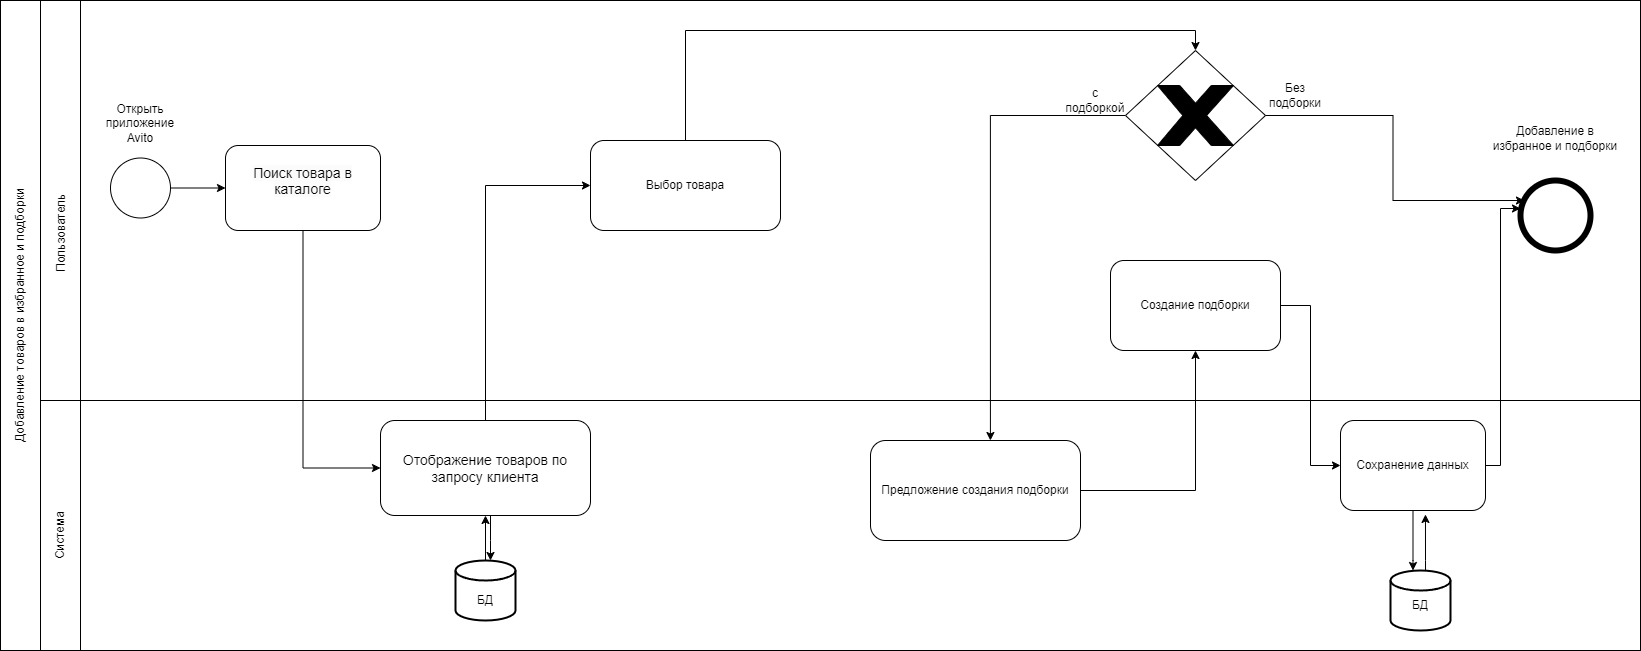

The diagram above was exported from draw.io. Its source (the exported page's mxGraphModel, read from the mxfile embedded in the PNG):
<mxGraphModel dx="1925" dy="3166" grid="1" gridSize="10" guides="1" tooltips="1" connect="1" arrows="1" fold="1" page="1" pageScale="1" pageWidth="827" pageHeight="1169" math="0" shadow="0">
  <root>
    <mxCell id="0" />
    <mxCell id="1" parent="0" />
    <mxCell id="Z16cuhK9gFdG_6a_ukni-32" value="" style="rounded=0;whiteSpace=wrap;html=1;" parent="1" vertex="1">
      <mxGeometry y="-1060" width="1560" height="250" as="geometry" />
    </mxCell>
    <mxCell id="Z16cuhK9gFdG_6a_ukni-33" value="" style="rounded=0;whiteSpace=wrap;html=1;imageAspect=1;" parent="1" vertex="1">
      <mxGeometry y="-1460" width="1560" height="400" as="geometry" />
    </mxCell>
    <mxCell id="Z16cuhK9gFdG_6a_ukni-48" value="" style="edgeStyle=orthogonalEdgeStyle;rounded=0;orthogonalLoop=1;jettySize=auto;html=1;" parent="1" source="Z16cuhK9gFdG_6a_ukni-1" target="Z16cuhK9gFdG_6a_ukni-42" edge="1">
      <mxGeometry relative="1" as="geometry" />
    </mxCell>
    <mxCell id="Z16cuhK9gFdG_6a_ukni-1" value="" style="ellipse;whiteSpace=wrap;html=1;aspect=fixed;" parent="1" vertex="1">
      <mxGeometry x="30" y="-1302.5" width="60" height="60" as="geometry" />
    </mxCell>
    <mxCell id="Z16cuhK9gFdG_6a_ukni-21" value="" style="ellipse;whiteSpace=wrap;html=1;aspect=fixed;strokeWidth=6;" parent="1" vertex="1">
      <mxGeometry x="1440" y="-1280" width="70" height="70" as="geometry" />
    </mxCell>
    <mxCell id="Z16cuhK9gFdG_6a_ukni-34" value="" style="rounded=0;whiteSpace=wrap;html=1;" parent="1" vertex="1">
      <mxGeometry x="-40" y="-1460" width="40" height="400" as="geometry" />
    </mxCell>
    <mxCell id="Z16cuhK9gFdG_6a_ukni-35" value="" style="rounded=0;whiteSpace=wrap;html=1;" parent="1" vertex="1">
      <mxGeometry x="-40" y="-1060" width="40" height="250" as="geometry" />
    </mxCell>
    <mxCell id="Z16cuhK9gFdG_6a_ukni-36" value="Система" style="text;html=1;align=center;verticalAlign=middle;whiteSpace=wrap;rounded=0;rotation=270;" parent="1" vertex="1">
      <mxGeometry x="-50" y="-940" width="60" height="30" as="geometry" />
    </mxCell>
    <mxCell id="Z16cuhK9gFdG_6a_ukni-37" value="Пользователь" style="text;html=1;align=center;verticalAlign=middle;whiteSpace=wrap;rounded=0;rotation=270;" parent="1" vertex="1">
      <mxGeometry x="-65" y="-1242.5" width="90" height="30" as="geometry" />
    </mxCell>
    <mxCell id="VnyKCV5MjGnoalChLZNd-4" style="edgeStyle=orthogonalEdgeStyle;rounded=0;orthogonalLoop=1;jettySize=auto;html=1;entryX=0.5;entryY=1;entryDx=0;entryDy=0;" edge="1" parent="1" source="Z16cuhK9gFdG_6a_ukni-39" target="gY_t0pB-s8BIdTpyP4AB-8">
      <mxGeometry relative="1" as="geometry" />
    </mxCell>
    <mxCell id="Z16cuhK9gFdG_6a_ukni-39" value="" style="strokeWidth=2;html=1;shape=mxgraph.flowchart.database;whiteSpace=wrap;" parent="1" vertex="1">
      <mxGeometry x="375" y="-900" width="60" height="60" as="geometry" />
    </mxCell>
    <mxCell id="gY_t0pB-s8BIdTpyP4AB-13" style="edgeStyle=orthogonalEdgeStyle;rounded=0;orthogonalLoop=1;jettySize=auto;html=1;entryX=0;entryY=0.5;entryDx=0;entryDy=0;" parent="1" source="Z16cuhK9gFdG_6a_ukni-42" target="gY_t0pB-s8BIdTpyP4AB-8" edge="1">
      <mxGeometry relative="1" as="geometry" />
    </mxCell>
    <mxCell id="Z16cuhK9gFdG_6a_ukni-42" value="&lt;span style=&quot;color: rgb(0, 0, 0); font-family: Helvetica; font-size: 14px; font-style: normal; font-variant-ligatures: normal; font-variant-caps: normal; font-weight: 400; letter-spacing: normal; orphans: 2; text-align: left; text-indent: 0px; text-transform: none; widows: 2; word-spacing: 0px; -webkit-text-stroke-width: 0px; white-space: normal; background-color: rgb(251, 251, 251); text-decoration-thickness: initial; text-decoration-style: initial; text-decoration-color: initial; display: inline !important; float: none;&quot;&gt;Поиск товара в каталоге&lt;/span&gt;&lt;div&gt;&lt;br/&gt;&lt;/div&gt;" style="rounded=1;whiteSpace=wrap;html=1;" parent="1" vertex="1">
      <mxGeometry x="145" y="-1315" width="155" height="85" as="geometry" />
    </mxCell>
    <mxCell id="Z16cuhK9gFdG_6a_ukni-49" value="Открыть приложение Avito" style="text;html=1;align=center;verticalAlign=middle;whiteSpace=wrap;rounded=0;" parent="1" vertex="1">
      <mxGeometry x="15" y="-1360" width="90" height="45" as="geometry" />
    </mxCell>
    <mxCell id="Z16cuhK9gFdG_6a_ukni-79" style="edgeStyle=orthogonalEdgeStyle;rounded=0;orthogonalLoop=1;jettySize=auto;html=1;entryX=0.5;entryY=0;entryDx=0;entryDy=0;" parent="1" source="Z16cuhK9gFdG_6a_ukni-53" target="Z16cuhK9gFdG_6a_ukni-77" edge="1">
      <mxGeometry relative="1" as="geometry">
        <Array as="points">
          <mxPoint x="1115" y="-1430" />
        </Array>
      </mxGeometry>
    </mxCell>
    <mxCell id="Z16cuhK9gFdG_6a_ukni-53" value="&lt;div&gt;Выбор товара&lt;br&gt;&lt;/div&gt;" style="rounded=1;whiteSpace=wrap;html=1;" parent="1" vertex="1">
      <mxGeometry x="510" y="-1320" width="190" height="90" as="geometry" />
    </mxCell>
    <mxCell id="Z16cuhK9gFdG_6a_ukni-62" style="edgeStyle=orthogonalEdgeStyle;rounded=0;orthogonalLoop=1;jettySize=auto;html=1;" parent="1" source="Z16cuhK9gFdG_6a_ukni-58" target="Z16cuhK9gFdG_6a_ukni-61" edge="1">
      <mxGeometry relative="1" as="geometry" />
    </mxCell>
    <mxCell id="Z16cuhK9gFdG_6a_ukni-58" value="&lt;div&gt;Предложение создания подборки&lt;br&gt;&lt;/div&gt;" style="rounded=1;whiteSpace=wrap;html=1;" parent="1" vertex="1">
      <mxGeometry x="790" y="-1020" width="210" height="100" as="geometry" />
    </mxCell>
    <mxCell id="gY_t0pB-s8BIdTpyP4AB-2" style="edgeStyle=orthogonalEdgeStyle;rounded=0;orthogonalLoop=1;jettySize=auto;html=1;entryX=0;entryY=0.5;entryDx=0;entryDy=0;" parent="1" source="Z16cuhK9gFdG_6a_ukni-61" target="gY_t0pB-s8BIdTpyP4AB-1" edge="1">
      <mxGeometry relative="1" as="geometry" />
    </mxCell>
    <mxCell id="Z16cuhK9gFdG_6a_ukni-61" value="Создание подборки" style="rounded=1;whiteSpace=wrap;html=1;" parent="1" vertex="1">
      <mxGeometry x="1030" y="-1200" width="170" height="90" as="geometry" />
    </mxCell>
    <mxCell id="Z16cuhK9gFdG_6a_ukni-64" value="" style="strokeWidth=2;html=1;shape=mxgraph.flowchart.database;whiteSpace=wrap;" parent="1" vertex="1">
      <mxGeometry x="1310" y="-890" width="60" height="60" as="geometry" />
    </mxCell>
    <mxCell id="Z16cuhK9gFdG_6a_ukni-68" value="&lt;div style=&quot;&quot;&gt;Добавление в избранное и подборки&lt;br&gt;&lt;/div&gt;" style="text;html=1;align=center;verticalAlign=middle;whiteSpace=wrap;rounded=0;" parent="1" vertex="1">
      <mxGeometry x="1405" y="-1360" width="140" height="75" as="geometry" />
    </mxCell>
    <mxCell id="Z16cuhK9gFdG_6a_ukni-76" value="" style="rounded=0;whiteSpace=wrap;html=1;" parent="1" vertex="1">
      <mxGeometry x="-80" y="-1460" width="40" height="650" as="geometry" />
    </mxCell>
    <mxCell id="Z16cuhK9gFdG_6a_ukni-82" style="edgeStyle=orthogonalEdgeStyle;rounded=0;orthogonalLoop=1;jettySize=auto;html=1;entryX=0.571;entryY=0;entryDx=0;entryDy=0;entryPerimeter=0;" parent="1" source="Z16cuhK9gFdG_6a_ukni-77" target="Z16cuhK9gFdG_6a_ukni-58" edge="1">
      <mxGeometry relative="1" as="geometry">
        <Array as="points">
          <mxPoint x="910" y="-1345" />
        </Array>
      </mxGeometry>
    </mxCell>
    <mxCell id="Z16cuhK9gFdG_6a_ukni-77" value="" style="rhombus;whiteSpace=wrap;html=1;" parent="1" vertex="1">
      <mxGeometry x="1045" y="-1410" width="140" height="130" as="geometry" />
    </mxCell>
    <mxCell id="Z16cuhK9gFdG_6a_ukni-78" value="" style="verticalLabelPosition=bottom;verticalAlign=top;html=1;shape=mxgraph.basic.x;fillColor=#000000;" parent="1" vertex="1">
      <mxGeometry x="1077" y="-1375" width="76" height="60" as="geometry" />
    </mxCell>
    <mxCell id="Z16cuhK9gFdG_6a_ukni-83" style="edgeStyle=orthogonalEdgeStyle;rounded=0;orthogonalLoop=1;jettySize=auto;html=1;entryX=0.057;entryY=0.286;entryDx=0;entryDy=0;entryPerimeter=0;" parent="1" source="Z16cuhK9gFdG_6a_ukni-77" target="Z16cuhK9gFdG_6a_ukni-21" edge="1">
      <mxGeometry relative="1" as="geometry" />
    </mxCell>
    <mxCell id="Z16cuhK9gFdG_6a_ukni-84" value="Без подборки" style="text;html=1;align=center;verticalAlign=middle;whiteSpace=wrap;rounded=0;" parent="1" vertex="1">
      <mxGeometry x="1185" y="-1380" width="60" height="30" as="geometry" />
    </mxCell>
    <mxCell id="Z16cuhK9gFdG_6a_ukni-85" value="с подборкой" style="text;html=1;align=center;verticalAlign=middle;whiteSpace=wrap;rounded=0;" parent="1" vertex="1">
      <mxGeometry x="985" y="-1375" width="60" height="30" as="geometry" />
    </mxCell>
    <mxCell id="2HzgmRy2sDzHOU1dz6QF-1" value="Добавление товаров в избранное и подборки" style="text;html=1;align=center;verticalAlign=middle;whiteSpace=wrap;rounded=0;direction=west;rotation=270;" parent="1" vertex="1">
      <mxGeometry x="-200" y="-1160" width="280" height="30" as="geometry" />
    </mxCell>
    <mxCell id="VnyKCV5MjGnoalChLZNd-2" style="edgeStyle=orthogonalEdgeStyle;rounded=0;orthogonalLoop=1;jettySize=auto;html=1;" edge="1" parent="1" source="gY_t0pB-s8BIdTpyP4AB-1" target="Z16cuhK9gFdG_6a_ukni-64">
      <mxGeometry relative="1" as="geometry">
        <Array as="points">
          <mxPoint x="1333" y="-900" />
          <mxPoint x="1333" y="-900" />
        </Array>
      </mxGeometry>
    </mxCell>
    <mxCell id="gY_t0pB-s8BIdTpyP4AB-1" value="Сохранение данных" style="rounded=1;whiteSpace=wrap;html=1;" parent="1" vertex="1">
      <mxGeometry x="1260" y="-1040" width="145" height="90" as="geometry" />
    </mxCell>
    <mxCell id="gY_t0pB-s8BIdTpyP4AB-5" style="edgeStyle=orthogonalEdgeStyle;rounded=0;orthogonalLoop=1;jettySize=auto;html=1;entryX=0.586;entryY=1.044;entryDx=0;entryDy=0;entryPerimeter=0;" parent="1" source="Z16cuhK9gFdG_6a_ukni-64" target="gY_t0pB-s8BIdTpyP4AB-1" edge="1">
      <mxGeometry relative="1" as="geometry">
        <Array as="points">
          <mxPoint x="1345" y="-900" />
          <mxPoint x="1345" y="-900" />
        </Array>
      </mxGeometry>
    </mxCell>
    <mxCell id="gY_t0pB-s8BIdTpyP4AB-6" style="edgeStyle=orthogonalEdgeStyle;rounded=0;orthogonalLoop=1;jettySize=auto;html=1;entryX=0;entryY=0.4;entryDx=0;entryDy=0;entryPerimeter=0;" parent="1" source="gY_t0pB-s8BIdTpyP4AB-1" target="Z16cuhK9gFdG_6a_ukni-21" edge="1">
      <mxGeometry relative="1" as="geometry">
        <Array as="points">
          <mxPoint x="1420" y="-995" />
          <mxPoint x="1420" y="-1252" />
        </Array>
      </mxGeometry>
    </mxCell>
    <mxCell id="gY_t0pB-s8BIdTpyP4AB-7" value="БД" style="text;html=1;align=center;verticalAlign=middle;whiteSpace=wrap;rounded=0;" parent="1" vertex="1">
      <mxGeometry x="1310" y="-870" width="60" height="30" as="geometry" />
    </mxCell>
    <mxCell id="gY_t0pB-s8BIdTpyP4AB-10" style="edgeStyle=orthogonalEdgeStyle;rounded=0;orthogonalLoop=1;jettySize=auto;html=1;" parent="1" source="gY_t0pB-s8BIdTpyP4AB-8" target="Z16cuhK9gFdG_6a_ukni-39" edge="1">
      <mxGeometry relative="1" as="geometry">
        <Array as="points">
          <mxPoint x="410" y="-920" />
          <mxPoint x="410" y="-920" />
        </Array>
      </mxGeometry>
    </mxCell>
    <mxCell id="gY_t0pB-s8BIdTpyP4AB-15" style="edgeStyle=orthogonalEdgeStyle;rounded=0;orthogonalLoop=1;jettySize=auto;html=1;entryX=0;entryY=0.5;entryDx=0;entryDy=0;" parent="1" source="gY_t0pB-s8BIdTpyP4AB-8" target="Z16cuhK9gFdG_6a_ukni-53" edge="1">
      <mxGeometry relative="1" as="geometry" />
    </mxCell>
    <mxCell id="gY_t0pB-s8BIdTpyP4AB-8" value="&lt;span style=&quot;font-size: 14px; text-align: left;&quot;&gt;Отображение товаров по запросу клиента&lt;/span&gt;" style="rounded=1;whiteSpace=wrap;html=1;" parent="1" vertex="1">
      <mxGeometry x="300" y="-1040" width="210" height="95" as="geometry" />
    </mxCell>
    <mxCell id="gY_t0pB-s8BIdTpyP4AB-12" value="БД" style="text;html=1;align=center;verticalAlign=middle;whiteSpace=wrap;rounded=0;" parent="1" vertex="1">
      <mxGeometry x="375" y="-875" width="60" height="30" as="geometry" />
    </mxCell>
  </root>
</mxGraphModel>